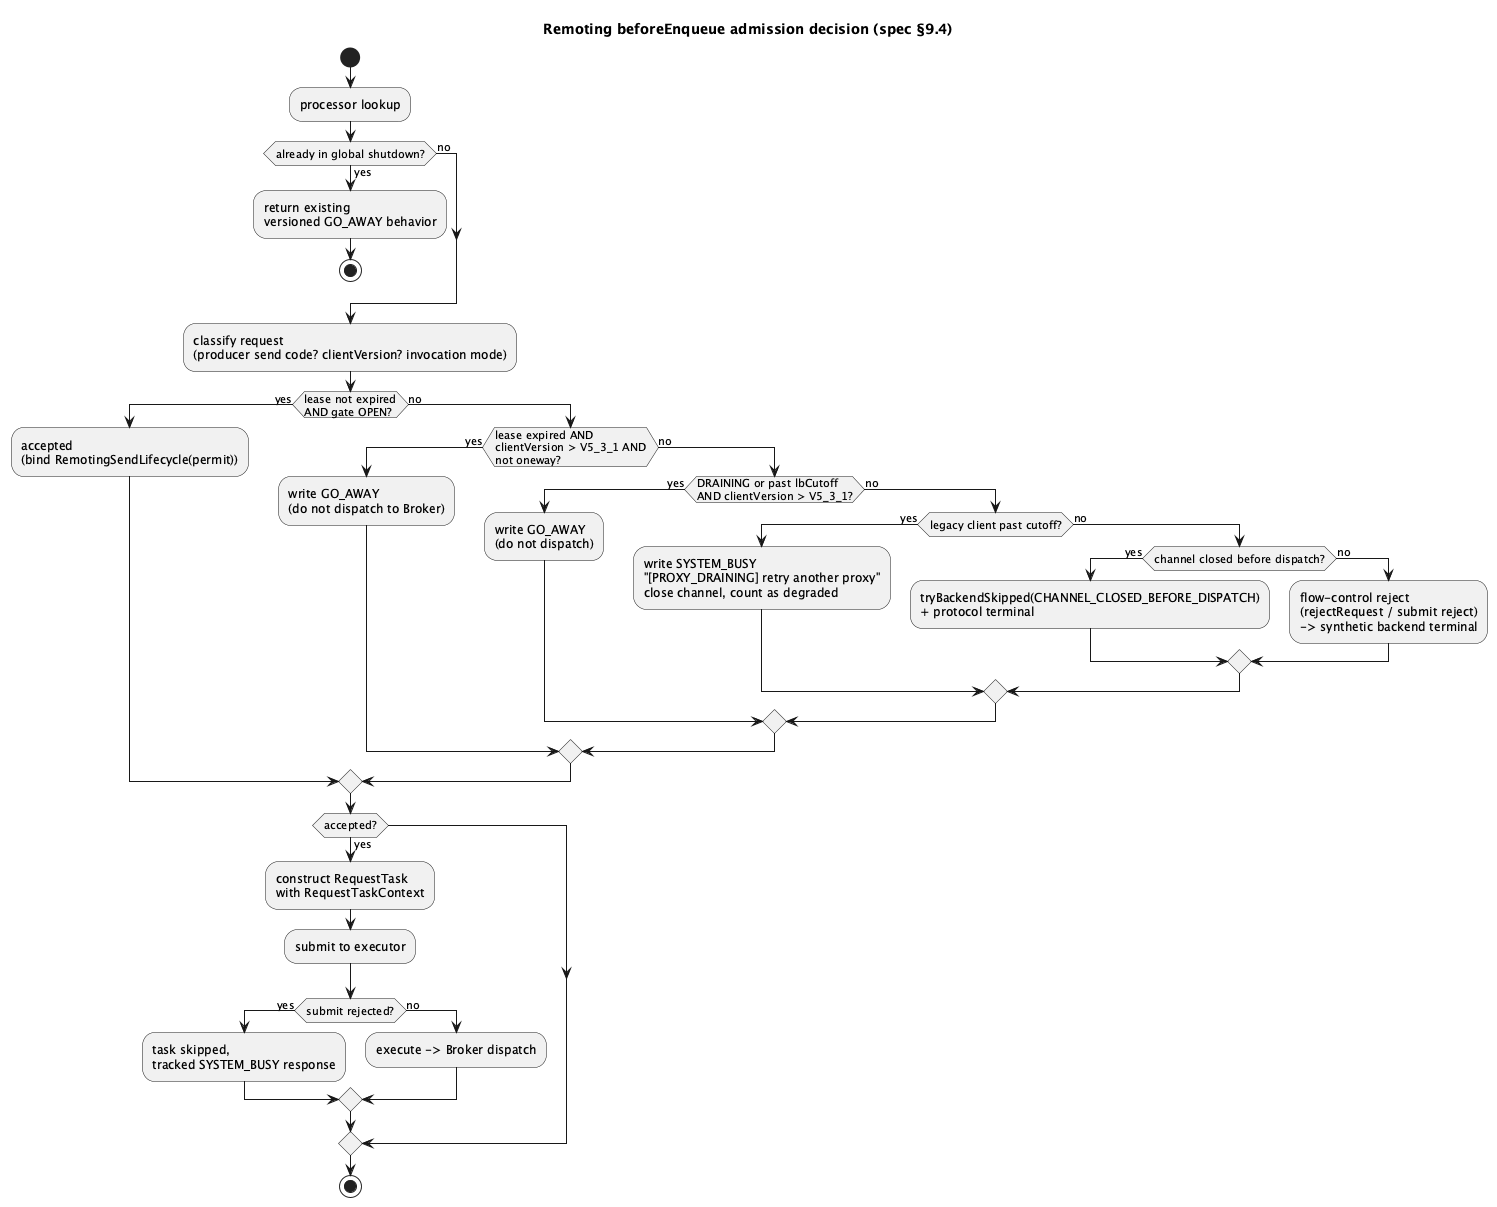

The diagram above was rendered by PlantUML. Its source (embedded in the PNG):
@startuml
title "Remoting beforeEnqueue admission decision (spec §9.4)"
start
:processor lookup;
if (already in global shutdown?) then (yes)
  :return existing\nversioned GO_AWAY behavior;
  stop
else (no)
endif

:classify request\n(producer send code? clientVersion? invocation mode);

if (lease not expired\nAND gate OPEN?) then (yes)
  :accepted\n(bind RemotingSendLifecycle(permit));
else (no)
  if (lease expired AND\nclientVersion > V5_3_1 AND\nnot oneway?) then (yes)
    :write GO_AWAY\n(do not dispatch to Broker);
  else (no)
    if (DRAINING or past lbCutoff\nAND clientVersion > V5_3_1?) then (yes)
      :write GO_AWAY\n(do not dispatch);
    else (no)
      if (legacy client past cutoff?) then (yes)
        :write SYSTEM_BUSY\n"[PROXY_DRAINING] retry another proxy"\nclose channel, count as degraded;
      else (no)
        if (channel closed before dispatch?) then (yes)
          :tryBackendSkipped(CHANNEL_CLOSED_BEFORE_DISPATCH)\n+ protocol terminal;
        else (no)
          :flow-control reject\n(rejectRequest / submit reject)\n-> synthetic backend terminal;
        endif
      endif
    endif
  endif
endif

if (accepted?) then (yes)
  :construct RequestTask\nwith RequestTaskContext;
  :submit to executor;
  if (submit rejected?) then (yes)
    :task skipped,\ntracked SYSTEM_BUSY response;
  else (no)
    :execute -> Broker dispatch;
  endif
endif
stop
@enduml